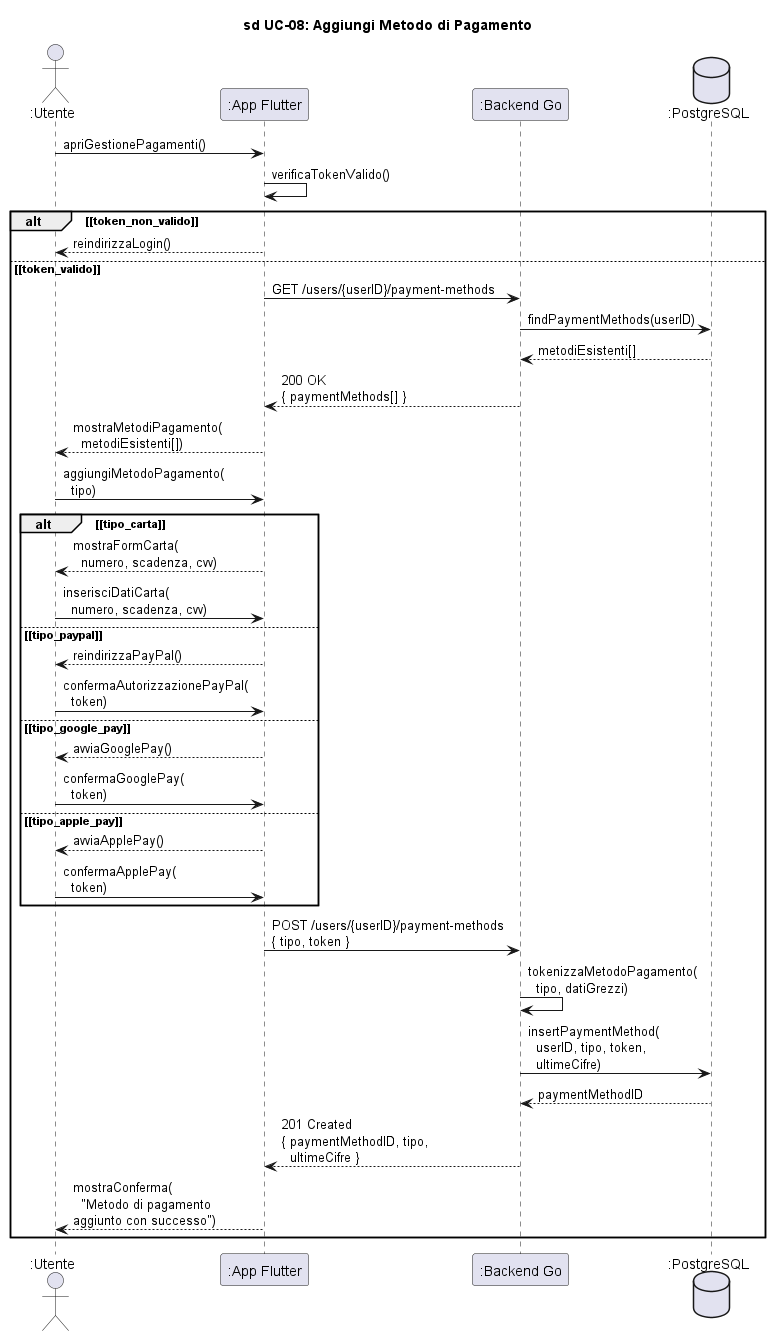

The diagram above was rendered by PlantUML. Its source (embedded in the PNG):
@startuml sd_UC08_AggiungiPagamento

title sd UC-08: Aggiungi Metodo di Pagamento

skinparam hyperlinkColor black
skinparam hyperlinkUnderline false

actor ":Utente" as Utente
participant ":App Flutter" as App
participant ":Backend Go" as Backend
database ":PostgreSQL" as DB

Utente -> App : apriGestionePagamenti()

App -> App : verificaTokenValido()

alt ~[token_non_valido~]
    App --> Utente : reindirizzaLogin()
else ~[token_valido~]

    App -> Backend : GET /users/{userID}/payment-methods

    Backend -> DB : findPaymentMethods(userID)
    DB --> Backend : metodiEsistenti[]

    Backend --> App : 200 OK\n{ paymentMethods[] }

    App --> Utente : mostraMetodiPagamento(\n  metodiEsistenti[])

    Utente -> App : aggiungiMetodoPagamento(\n  tipo)

    alt ~[tipo_carta~]
        App --> Utente : mostraFormCarta(\n  numero, scadenza, cvv)
        Utente -> App : inserisciDatiCarta(\n  numero, scadenza, cvv)
    else ~[tipo_paypal~]
        App --> Utente : reindirizzaPayPal()
        Utente -> App : confermaAutorizzazionePayPal(\n  token)
    else ~[tipo_google_pay~]
        App --> Utente : avviaGooglePay()
        Utente -> App : confermaGooglePay(\n  token)
    else ~[tipo_apple_pay~]
        App --> Utente : avviaApplePay()
        Utente -> App : confermaApplePay(\n  token)
    end

    App -> Backend : POST /users/{userID}/payment-methods\n{ tipo, token }

    Backend -> Backend : tokenizzaMetodoPagamento(\n  tipo, datiGrezzi)

    Backend -> DB : insertPaymentMethod(\n  userID, tipo, token,\n  ultimeCifre)
    DB --> Backend : paymentMethodID

    Backend --> App : 201 Created\n{ paymentMethodID, tipo,\n  ultimeCifre }

    App --> Utente : mostraConferma(\n  "Metodo di pagamento\naggiunto con successo")

end

@enduml